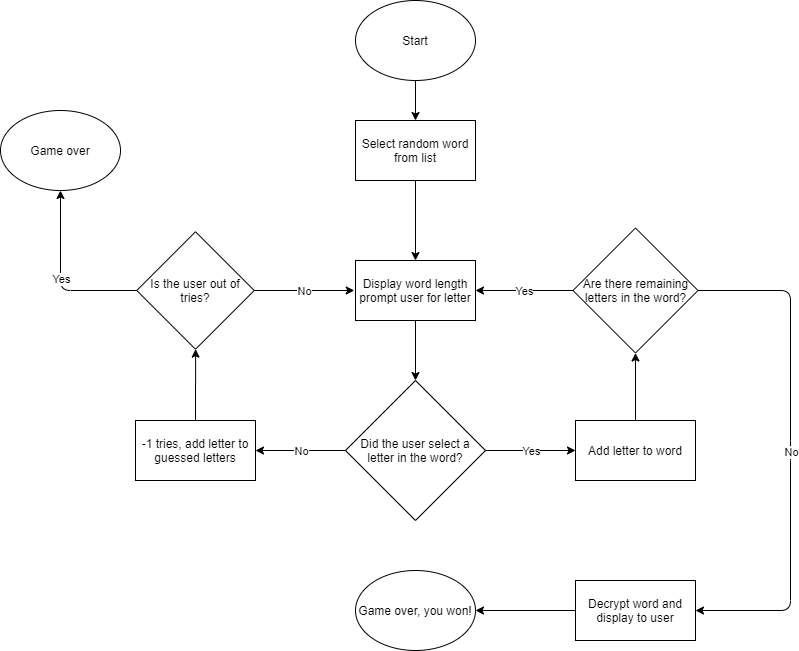

The diagram above was exported from draw.io. Its source (the exported page's mxGraphModel, read from the mxfile embedded in the PNG):
<mxGraphModel dx="2062" dy="1160" grid="1" gridSize="10" guides="1" tooltips="1" connect="1" arrows="1" fold="1" page="1" pageScale="1" pageWidth="850" pageHeight="1100" math="0" shadow="0">
  <root>
    <mxCell id="0" />
    <mxCell id="1" parent="0" />
    <mxCell id="vBc-DA5YjZlNyqIJcWLY-3" value="" style="edgeStyle=orthogonalEdgeStyle;rounded=0;orthogonalLoop=1;jettySize=auto;html=1;" edge="1" parent="1" source="vBc-DA5YjZlNyqIJcWLY-1" target="vBc-DA5YjZlNyqIJcWLY-2">
      <mxGeometry relative="1" as="geometry" />
    </mxCell>
    <mxCell id="vBc-DA5YjZlNyqIJcWLY-1" value="Start" style="ellipse;whiteSpace=wrap;html=1;" vertex="1" parent="1">
      <mxGeometry x="375" y="100" width="120" height="80" as="geometry" />
    </mxCell>
    <mxCell id="vBc-DA5YjZlNyqIJcWLY-5" value="" style="edgeStyle=orthogonalEdgeStyle;rounded=0;orthogonalLoop=1;jettySize=auto;html=1;" edge="1" parent="1" source="vBc-DA5YjZlNyqIJcWLY-2" target="vBc-DA5YjZlNyqIJcWLY-4">
      <mxGeometry relative="1" as="geometry" />
    </mxCell>
    <mxCell id="vBc-DA5YjZlNyqIJcWLY-2" value="Select random word from list" style="rounded=0;whiteSpace=wrap;html=1;" vertex="1" parent="1">
      <mxGeometry x="375" y="220" width="120" height="60" as="geometry" />
    </mxCell>
    <mxCell id="vBc-DA5YjZlNyqIJcWLY-7" value="" style="edgeStyle=orthogonalEdgeStyle;rounded=0;orthogonalLoop=1;jettySize=auto;html=1;" edge="1" parent="1" source="vBc-DA5YjZlNyqIJcWLY-4" target="vBc-DA5YjZlNyqIJcWLY-6">
      <mxGeometry relative="1" as="geometry" />
    </mxCell>
    <mxCell id="vBc-DA5YjZlNyqIJcWLY-4" value="Display word length prompt user for letter" style="whiteSpace=wrap;html=1;rounded=0;" vertex="1" parent="1">
      <mxGeometry x="375" y="360" width="120" height="60" as="geometry" />
    </mxCell>
    <mxCell id="vBc-DA5YjZlNyqIJcWLY-6" value="Did the user select a letter in the word?" style="rhombus;whiteSpace=wrap;html=1;rounded=0;" vertex="1" parent="1">
      <mxGeometry x="365" y="480" width="140" height="140" as="geometry" />
    </mxCell>
    <mxCell id="vBc-DA5YjZlNyqIJcWLY-26" value="" style="edgeStyle=orthogonalEdgeStyle;rounded=0;orthogonalLoop=1;jettySize=auto;html=1;" edge="1" parent="1" source="vBc-DA5YjZlNyqIJcWLY-8" target="vBc-DA5YjZlNyqIJcWLY-25">
      <mxGeometry relative="1" as="geometry" />
    </mxCell>
    <mxCell id="vBc-DA5YjZlNyqIJcWLY-8" value="Add letter to word" style="whiteSpace=wrap;html=1;rounded=0;" vertex="1" parent="1">
      <mxGeometry x="595" y="520" width="120" height="60" as="geometry" />
    </mxCell>
    <mxCell id="vBc-DA5YjZlNyqIJcWLY-13" value="" style="endArrow=classic;html=1;entryX=0;entryY=0.5;entryDx=0;entryDy=0;exitX=1;exitY=0.5;exitDx=0;exitDy=0;verticalAlign=top;" edge="1" parent="1" source="vBc-DA5YjZlNyqIJcWLY-6" target="vBc-DA5YjZlNyqIJcWLY-8">
      <mxGeometry relative="1" as="geometry">
        <mxPoint x="380" y="640" as="sourcePoint" />
        <mxPoint x="480" y="640" as="targetPoint" />
      </mxGeometry>
    </mxCell>
    <mxCell id="vBc-DA5YjZlNyqIJcWLY-14" value="Yes" style="edgeLabel;resizable=0;html=1;align=center;verticalAlign=middle;" connectable="0" vertex="1" parent="vBc-DA5YjZlNyqIJcWLY-13">
      <mxGeometry relative="1" as="geometry" />
    </mxCell>
    <mxCell id="vBc-DA5YjZlNyqIJcWLY-39" value="" style="edgeStyle=orthogonalEdgeStyle;rounded=0;orthogonalLoop=1;jettySize=auto;html=1;" edge="1" parent="1" source="vBc-DA5YjZlNyqIJcWLY-16" target="vBc-DA5YjZlNyqIJcWLY-33">
      <mxGeometry relative="1" as="geometry" />
    </mxCell>
    <mxCell id="vBc-DA5YjZlNyqIJcWLY-16" value="-1 tries, add letter to guessed letters" style="whiteSpace=wrap;html=1;rounded=0;" vertex="1" parent="1">
      <mxGeometry x="155" y="520" width="120" height="60" as="geometry" />
    </mxCell>
    <mxCell id="vBc-DA5YjZlNyqIJcWLY-18" value="" style="endArrow=classic;html=1;exitX=0;exitY=0.5;exitDx=0;exitDy=0;entryX=1;entryY=0.5;entryDx=0;entryDy=0;" edge="1" parent="1" source="vBc-DA5YjZlNyqIJcWLY-6" target="vBc-DA5YjZlNyqIJcWLY-16">
      <mxGeometry relative="1" as="geometry">
        <mxPoint x="290" y="630" as="sourcePoint" />
        <mxPoint x="390" y="630" as="targetPoint" />
      </mxGeometry>
    </mxCell>
    <mxCell id="vBc-DA5YjZlNyqIJcWLY-19" value="No" style="edgeLabel;resizable=0;html=1;align=center;verticalAlign=middle;" connectable="0" vertex="1" parent="vBc-DA5YjZlNyqIJcWLY-18">
      <mxGeometry relative="1" as="geometry" />
    </mxCell>
    <mxCell id="vBc-DA5YjZlNyqIJcWLY-25" value="Are there remaining letters in the word?" style="rhombus;whiteSpace=wrap;html=1;rounded=0;" vertex="1" parent="1">
      <mxGeometry x="592.5" y="327.5" width="125" height="125" as="geometry" />
    </mxCell>
    <mxCell id="vBc-DA5YjZlNyqIJcWLY-28" value="" style="endArrow=classic;html=1;exitX=0;exitY=0.5;exitDx=0;exitDy=0;entryX=1;entryY=0.5;entryDx=0;entryDy=0;" edge="1" parent="1" source="vBc-DA5YjZlNyqIJcWLY-25" target="vBc-DA5YjZlNyqIJcWLY-4">
      <mxGeometry relative="1" as="geometry">
        <mxPoint x="385" y="610" as="sourcePoint" />
        <mxPoint x="485" y="610" as="targetPoint" />
      </mxGeometry>
    </mxCell>
    <mxCell id="vBc-DA5YjZlNyqIJcWLY-29" value="Yes" style="edgeLabel;resizable=0;html=1;align=center;verticalAlign=middle;" connectable="0" vertex="1" parent="vBc-DA5YjZlNyqIJcWLY-28">
      <mxGeometry relative="1" as="geometry" />
    </mxCell>
    <mxCell id="vBc-DA5YjZlNyqIJcWLY-31" value="" style="endArrow=classic;html=1;exitX=1;exitY=0.5;exitDx=0;exitDy=0;entryX=1;entryY=0.5;entryDx=0;entryDy=0;" edge="1" parent="1" source="vBc-DA5YjZlNyqIJcWLY-25" target="vBc-DA5YjZlNyqIJcWLY-48">
      <mxGeometry relative="1" as="geometry">
        <mxPoint x="760" y="380" as="sourcePoint" />
        <mxPoint x="790" y="390" as="targetPoint" />
        <Array as="points">
          <mxPoint x="810" y="390" />
          <mxPoint x="810" y="550" />
          <mxPoint x="810" y="710" />
        </Array>
      </mxGeometry>
    </mxCell>
    <mxCell id="vBc-DA5YjZlNyqIJcWLY-32" value="No" style="edgeLabel;resizable=0;html=1;align=center;verticalAlign=middle;" connectable="0" vertex="1" parent="vBc-DA5YjZlNyqIJcWLY-31">
      <mxGeometry relative="1" as="geometry" />
    </mxCell>
    <mxCell id="vBc-DA5YjZlNyqIJcWLY-33" value="Is the user out of tries?" style="rhombus;whiteSpace=wrap;html=1;" vertex="1" parent="1">
      <mxGeometry x="156.25" y="331.25" width="117.5" height="117.5" as="geometry" />
    </mxCell>
    <mxCell id="vBc-DA5YjZlNyqIJcWLY-40" value="" style="endArrow=classic;html=1;" edge="1" parent="1" source="vBc-DA5YjZlNyqIJcWLY-33">
      <mxGeometry relative="1" as="geometry">
        <mxPoint x="273.75" y="390" as="sourcePoint" />
        <mxPoint x="373.75" y="390" as="targetPoint" />
      </mxGeometry>
    </mxCell>
    <mxCell id="vBc-DA5YjZlNyqIJcWLY-41" value="No" style="edgeLabel;resizable=0;html=1;align=center;verticalAlign=middle;" connectable="0" vertex="1" parent="vBc-DA5YjZlNyqIJcWLY-40">
      <mxGeometry relative="1" as="geometry" />
    </mxCell>
    <mxCell id="vBc-DA5YjZlNyqIJcWLY-44" value="Game over" style="ellipse;whiteSpace=wrap;html=1;" vertex="1" parent="1">
      <mxGeometry x="20" y="210" width="120" height="80" as="geometry" />
    </mxCell>
    <mxCell id="vBc-DA5YjZlNyqIJcWLY-46" value="" style="endArrow=classic;html=1;entryX=0.5;entryY=1;entryDx=0;entryDy=0;exitX=0;exitY=0.5;exitDx=0;exitDy=0;" edge="1" parent="1" source="vBc-DA5YjZlNyqIJcWLY-33" target="vBc-DA5YjZlNyqIJcWLY-44">
      <mxGeometry relative="1" as="geometry">
        <mxPoint x="40" y="380" as="sourcePoint" />
        <mxPoint x="140" y="380" as="targetPoint" />
        <Array as="points">
          <mxPoint x="80" y="390" />
        </Array>
      </mxGeometry>
    </mxCell>
    <mxCell id="vBc-DA5YjZlNyqIJcWLY-47" value="Yes" style="edgeLabel;resizable=0;html=1;align=center;verticalAlign=middle;" connectable="0" vertex="1" parent="vBc-DA5YjZlNyqIJcWLY-46">
      <mxGeometry relative="1" as="geometry" />
    </mxCell>
    <mxCell id="vBc-DA5YjZlNyqIJcWLY-50" value="" style="edgeStyle=orthogonalEdgeStyle;rounded=0;orthogonalLoop=1;jettySize=auto;html=1;" edge="1" parent="1" source="vBc-DA5YjZlNyqIJcWLY-48" target="vBc-DA5YjZlNyqIJcWLY-49">
      <mxGeometry relative="1" as="geometry" />
    </mxCell>
    <mxCell id="vBc-DA5YjZlNyqIJcWLY-48" value="Decrypt word and display to user" style="rounded=0;whiteSpace=wrap;html=1;" vertex="1" parent="1">
      <mxGeometry x="595" y="680" width="120" height="60" as="geometry" />
    </mxCell>
    <mxCell id="vBc-DA5YjZlNyqIJcWLY-49" value="Game over, you won!" style="ellipse;whiteSpace=wrap;html=1;" vertex="1" parent="1">
      <mxGeometry x="375" y="670" width="120" height="80" as="geometry" />
    </mxCell>
  </root>
</mxGraphModel>